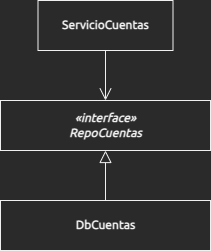

The diagram above was exported from draw.io. Its source (the exported page's mxGraphModel, read from the mxfile embedded in the PNG):
<mxGraphModel dx="1460" dy="1443" grid="1" gridSize="10" guides="1" tooltips="1" connect="1" arrows="1" fold="1" page="1" pageScale="1" pageWidth="850" pageHeight="1100" math="0" shadow="0">
  <root>
    <mxCell id="0" />
    <mxCell id="1" parent="0" />
    <mxCell id="2" style="rounded=0;orthogonalLoop=1;jettySize=auto;html=1;endArrow=open;endFill=0;endSize=10;sketch=0;fontFamily=Ubuntu;shadow=0;strokeWidth=1;fontSource=https%3A%2F%2Ffonts.googleapis.com%2Fcss%3Ffamily%3DUbuntu;" edge="1" source="3" target="5" parent="1">
      <mxGeometry relative="1" as="geometry">
        <mxPoint x="408.5" y="970" as="targetPoint" />
      </mxGeometry>
    </mxCell>
    <mxCell id="3" value="ServicioCuentas" style="html=1;fontStyle=1;sketch=0;fontFamily=Ubuntu;fontSource=https%3A%2F%2Ffonts.googleapis.com%2Fcss%3Ffamily%3DUbuntu;" vertex="1" parent="1">
      <mxGeometry x="167.5" y="770" width="135" height="50" as="geometry" />
    </mxCell>
    <mxCell id="4" value="DbCuentas" style="html=1;fontStyle=1;sketch=0;fontFamily=Ubuntu;fontSource=https%3A%2F%2Ffonts.googleapis.com%2Fcss%3Ffamily%3DUbuntu;" vertex="1" parent="1">
      <mxGeometry x="130" y="970" width="210" height="50" as="geometry" />
    </mxCell>
    <mxCell id="5" value="&lt;i&gt;«interface»&lt;br&gt;RepoCuentas&lt;/i&gt;" style="html=1;fontStyle=1;sketch=0;fontFamily=Ubuntu;fontSource=https%3A%2F%2Ffonts.googleapis.com%2Fcss%3Ffamily%3DUbuntu;" vertex="1" parent="1">
      <mxGeometry x="130" y="870" width="210" height="50" as="geometry" />
    </mxCell>
    <mxCell id="6" style="rounded=0;orthogonalLoop=1;jettySize=auto;html=1;endArrow=block;endFill=0;endSize=10;sketch=0;fontFamily=Ubuntu;shadow=0;strokeWidth=1;fontSource=https%3A%2F%2Ffonts.googleapis.com%2Fcss%3Ffamily%3DUbuntu;" edge="1" source="4" target="5" parent="1">
      <mxGeometry relative="1" as="geometry">
        <mxPoint x="245" y="870" as="targetPoint" />
        <mxPoint x="245" y="830" as="sourcePoint" />
      </mxGeometry>
    </mxCell>
  </root>
</mxGraphModel>